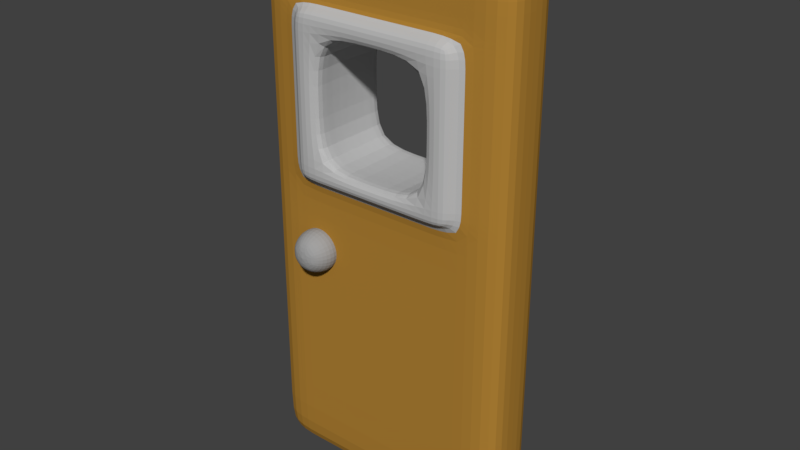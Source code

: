 # Source: Door.blend  (saved by Blender 2.90.8; exported with 4.5.12 LTS)
import bpy
from mathutils import Matrix  # noqa: F401  (used for matrix-valued properties, if any)

bpy.ops.wm.read_factory_settings(use_empty=True)
scene = bpy.context.scene
scene.name = 'Scene'

# ---- collections
col_collection_1 = bpy.data.collections.new('Collection 1'); scene.collection.children.link(col_collection_1)

# ---- materials (node trees are filled in below, after node groups)
mat_door_handle = bpy.data.materials.new('Door Handle')
mat_door_handle.alpha_threshold = 0.0
mat_door_handle.use_transparent_shadow = False
mat_door_handle.diffuse_color = (0.3506, 0.3506, 0.3506, 1.0)
mat_door_handle.roughness = 0.5
mat_door = bpy.data.materials.new('Door')
mat_door.alpha_threshold = 0.0
mat_door.use_transparent_shadow = False
mat_door.diffuse_color = (0.4385, 0.2222, 0.03474, 1.0)
mat_door.roughness = 0.5
mat_door.line_color = (0.0, 0.0, 0.0, 1.0)
mat_door_window_frame = bpy.data.materials.new('Door Window Frame')
mat_door_window_frame.alpha_threshold = 0.0
mat_door_window_frame.use_transparent_shadow = False
mat_door_window_frame.diffuse_color = (0.4969, 0.4969, 0.4969, 1.0)
mat_door_window_frame.roughness = 0.5

# ---- material node trees

# ---- world
world_world = bpy.data.worlds.new('World'); scene.world = world_world
world_world.color = (0.05088, 0.05088, 0.05088)
world_world.use_sun_shadow = False
world_world.sun_shadow_jitter_overblur = 0.0
world_world.cycles.sampling_method = 'MANUAL'

# ---- meshes
me_sphere_001 = bpy.data.meshes.new('Sphere.001')
me_sphere_001.from_pydata([(0.0, 0.1331, -6.666e-09), (0.07277, -0.09413, 0.07277), (0.1029, 1.497e-09, 0.1029), (0.07277, 0.09413, 0.07277), (0.1029, -0.09413, -1.668e-08), (0.1455, 5.819e-09, -8.064e-09), (0.1029, 0.09413, -8.118e-09), (0.07277, -0.09413, -0.07277), (0.1029, 1.014e-08, -0.1029), (0.07277, 0.09413, -0.07277), (4.659e-09, -0.09413, -0.1029), (3.22e-10, 1.193e-08, -0.1455), (4.659e-09, 0.09413, -0.1029), (-8.996e-09, -0.1331, -2.778e-08), (-0.07277, -0.09413, -0.07277), (-0.1029, 1.014e-08, -0.1029), (-0.07277, 0.09413, -0.07277), (-0.1029, -0.09413, -1.668e-08), (-0.1455, 5.819e-09, -8.064e-09), (-0.1029, 0.09413, -8.118e-09), (-0.07277, -0.09413, 0.07277), (-0.1029, 1.497e-09, 0.1029), (-0.07277, 0.09413, 0.07277), (3.22e-10, -0.09413, 0.1029), (3.22e-10, -2.927e-10, 0.1455), (3.22e-10, 0.09413, 0.1029)], [], [(25, 24, 2, 3), (23, 13, 1), (0, 25, 3), (24, 23, 1, 2), (3, 2, 5, 6), (1, 13, 4), (0, 3, 6), (2, 1, 4, 5), (6, 5, 8, 9), (4, 13, 7), (0, 6, 9), (5, 4, 7, 8), (9, 8, 11, 12), (7, 13, 10), (0, 9, 12), (8, 7, 10, 11), (12, 11, 15, 16), (10, 13, 14), (0, 12, 16), (11, 10, 14, 15), (15, 14, 17, 18), (16, 15, 18, 19), (14, 13, 17), (0, 16, 19), (0, 19, 22), (18, 17, 20, 21), (19, 18, 21, 22), (17, 13, 20), (0, 22, 25), (21, 20, 23, 24), (22, 21, 24, 25), (20, 13, 23)])
me_sphere_001.materials.append(mat_door_handle)
me_sphere_001.use_remesh_preserve_volume = False
me_sphere_001.use_remesh_preserve_attributes = False
me_sphere_001.use_mirror_vertex_groups = False
me_sphere_001.update()
me_sphere = bpy.data.meshes.new('Sphere')
me_sphere.from_pydata([(0.0, 0.1331, -6.666e-09), (0.07277, -0.09413, 0.07277), (0.1029, 1.497e-09, 0.1029), (0.07277, 0.09413, 0.07277), (0.1029, -0.09413, -1.668e-08), (0.1455, 5.819e-09, -8.064e-09), (0.1029, 0.09413, -8.118e-09), (0.07277, -0.09413, -0.07277), (0.1029, 1.014e-08, -0.1029), (0.07277, 0.09413, -0.07277), (4.659e-09, -0.09413, -0.1029), (3.22e-10, 1.193e-08, -0.1455), (4.659e-09, 0.09413, -0.1029), (-8.996e-09, -0.1331, -2.778e-08), (-0.07277, -0.09413, -0.07277), (-0.1029, 1.014e-08, -0.1029), (-0.07277, 0.09413, -0.07277), (-0.1029, -0.09413, -1.668e-08), (-0.1455, 5.819e-09, -8.064e-09), (-0.1029, 0.09413, -8.118e-09), (-0.07277, -0.09413, 0.07277), (-0.1029, 1.497e-09, 0.1029), (-0.07277, 0.09413, 0.07277), (3.22e-10, -0.09413, 0.1029), (3.22e-10, -2.927e-10, 0.1455), (3.22e-10, 0.09413, 0.1029)], [], [(25, 24, 2, 3), (23, 13, 1), (0, 25, 3), (24, 23, 1, 2), (3, 2, 5, 6), (1, 13, 4), (0, 3, 6), (2, 1, 4, 5), (6, 5, 8, 9), (4, 13, 7), (0, 6, 9), (5, 4, 7, 8), (9, 8, 11, 12), (7, 13, 10), (0, 9, 12), (8, 7, 10, 11), (12, 11, 15, 16), (10, 13, 14), (0, 12, 16), (11, 10, 14, 15), (15, 14, 17, 18), (16, 15, 18, 19), (14, 13, 17), (0, 16, 19), (0, 19, 22), (18, 17, 20, 21), (19, 18, 21, 22), (17, 13, 20), (0, 22, 25), (21, 20, 23, 24), (22, 21, 24, 25), (20, 13, 23)])
me_sphere.materials.append(mat_door_handle)
me_sphere.use_remesh_preserve_volume = False
me_sphere.use_remesh_preserve_attributes = False
me_sphere.use_mirror_vertex_groups = False
me_sphere.update()
me_cube = bpy.data.meshes.new('Cube')
me_cube.from_pydata([(0.75, 0.3571, -1.55), (0.75, -0.3571, -1.55), (-0.75, -0.3571, -1.55), (-0.75, 0.3571, -1.55), (0.75, 0.3571, 1.55), (0.75, -0.3571, 1.55), (-0.75, -0.3571, 1.55), (-0.75, 0.3571, 1.55), (0.75, 0.3571, 0.31), (0.75, -0.3571, 0.31), (-0.75, -0.3571, 0.31), (-0.75, 0.3571, 0.31), (0.75, 0.3571, 0.9817), (0.75, -0.3571, 0.9817), (-0.75, -0.3571, 0.9817), (-0.75, 0.3571, 0.9817), (0.3214, 0.3571, -1.55), (0.3214, -0.3571, -1.55), (0.3214, 0.3571, 1.55), (0.3214, -0.3571, 1.55), (0.3429, 0.2857, 0.2945), (0.3429, -0.2857, 0.2945), (0.3429, 0.2857, 0.9972), (0.3429, -0.2857, 0.9972), (-0.3214, 0.3571, -1.55), (-0.3214, -0.3571, -1.55), (-0.3214, 0.3571, 1.55), (-0.3214, -0.3571, 1.55), (-0.3429, 0.2857, 0.2945), (-0.3429, -0.2857, 0.2945), (-0.3429, 0.2857, 0.9972), (-0.3429, -0.2857, 0.9972), (0.4821, 0.3571, -1.55), (0.4821, -0.3571, -1.55), (0.4821, 0.3571, 1.55), (0.4821, -0.3571, 1.55), (0.4821, 0.3571, 0.31), (0.4821, -0.3571, 0.31), (0.4821, 0.3571, 0.9817), (0.4821, -0.3571, 0.9817), (0.75, 0.3571, 1.111), (0.75, -0.3571, 1.111), (-0.75, -0.3571, 1.111), (-0.75, 0.3571, 1.111), (0.3214, 0.3571, 1.111), (0.3214, -0.3571, 1.111), (-0.3214, 0.3571, 1.111), (-0.3214, -0.3571, 1.111), (0.4821, -0.3571, 1.111), (0.4821, 0.3571, 1.111), (-0.4821, 0.3571, -1.55), (-0.4821, -0.3571, -1.55), (-0.4821, 0.3571, 1.55), (-0.4821, -0.3571, 1.55), (-0.4821, 0.3571, 0.31), (-0.4821, -0.3571, 0.31), (-0.4821, 0.3571, 0.9817), (-0.4821, -0.3571, 0.9817), (-0.4821, 0.3571, 1.111), (-0.4821, -0.3571, 1.111), (0.75, 0.3571, 0.2067), (0.75, -0.3571, 0.2067), (-0.75, -0.3571, 0.2067), (-0.75, 0.3571, 0.2067), (0.3214, -0.3571, 0.2067), (0.3214, 0.3571, 0.2067), (-0.3214, -0.3571, 0.2067), (-0.3214, 0.3571, 0.2067), (0.4821, 0.3571, 0.2067), (0.4821, -0.3571, 0.2067), (-0.4821, -0.3571, 0.2067), (-0.4821, 0.3571, 0.2067), (0.4821, -0.5, 0.31), (0.3214, -0.5, 0.31), (0.4821, -0.5, 0.9817), (0.3214, -0.5, 0.9817), (0.3214, -0.5, 1.111), (-0.3214, -0.5, 0.31), (-0.3214, -0.5, 0.9817), (-0.3214, -0.5, 1.111), (0.4821, -0.5, 1.111), (-0.4821, -0.5, 0.31), (-0.4821, -0.5, 0.9817), (-0.4821, -0.5, 1.111), (0.3214, -0.5, 0.2067), (-0.3214, -0.5, 0.2067), (0.4821, -0.5, 0.2067), (-0.4821, -0.5, 0.2067), (0.4821, 0.5, 0.31), (0.3214, 0.5, 0.31), (0.4821, 0.5, 0.9817), (0.3214, 0.5, 0.9817), (0.3214, 0.5, 0.2067), (-0.3214, 0.5, 0.31), (-0.3214, 0.5, 0.9817), (-0.3214, 0.5, 0.2067), (0.4821, 0.5, 0.2067), (0.3214, 0.5, 1.111), (-0.3214, 0.5, 1.111), (0.4821, 0.5, 1.111), (-0.4821, 0.5, 0.31), (-0.4821, 0.5, 0.9817), (-0.4821, 0.5, 1.111), (-0.4821, 0.5, 0.2067), (0.3214, -0.3571, -6.159e-08), (-0.3214, -0.3571, -6.159e-08), (0.4821, -0.3571, -6.159e-08), (-0.4821, -0.3571, -6.159e-08), (0.75, 0.3571, 0.0), (0.75, -0.3571, 0.0), (-0.75, -0.3571, 0.0), (-0.75, 0.3571, 0.0), (0.3214, 0.3571, 0.0), (-0.3214, 0.3571, 0.0), (0.4821, 0.3571, 0.0), (-0.4821, 0.3571, 0.0), (0.75, 0.3571, 1.227), (0.75, -0.3571, 1.227), (-0.75, -0.3571, 1.227), (-0.75, 0.3571, 1.227), (0.3214, 0.3571, 1.227), (-0.3214, 0.3571, 1.227), (0.4821, 0.3571, 1.227), (0.3214, -0.3571, 1.227), (-0.3214, -0.3571, 1.227), (0.4821, -0.3571, 1.227), (-0.4821, 0.3571, 1.227), (-0.4821, -0.3571, 1.227), (0.3214, -0.3571, -1.292), (-0.3214, -0.3571, -1.292), (0.4821, -0.3571, -1.292), (-0.4821, -0.3571, -1.292), (0.75, 0.3571, -1.292), (0.75, -0.3571, -1.292), (-0.75, -0.3571, -1.292), (-0.75, 0.3571, -1.292), (0.3214, 0.3571, -1.292), (-0.3214, 0.3571, -1.292), (0.4821, 0.3571, -1.292), (-0.4821, 0.3571, -1.292), (0.75, -2.129e-08, -1.55), (-0.75, 1.064e-07, -1.55), (0.75, -1.916e-07, 1.55), (-0.75, 6.386e-08, 1.55), (-0.75, 8.515e-08, 0.31), (0.75, -1.064e-07, 0.31), (-0.75, 6.386e-08, 0.9817), (0.75, -1.49e-07, 0.9817), (0.3214, -6.386e-08, 1.55), (0.3214, 4.257e-08, -1.55), (-0.3214, 0.0, 1.55), (-0.3214, 6.386e-08, -1.55), (0.4821, 2.129e-08, -1.55), (0.4821, -1.277e-07, 1.55), (-0.75, 8.515e-08, 1.111), (0.75, -1.703e-07, 1.111), (-0.4821, 2.129e-08, 1.55), (-0.4821, 8.515e-08, -1.55), (0.75, -1.064e-07, 0.2067), (-0.75, 8.515e-08, 0.2067), (-0.75, 8.515e-08, 0.0), (0.75, -6.386e-08, 0.0), (-0.75, 6.386e-08, 1.227), (0.75, -1.703e-07, 1.227), (0.75, -4.257e-08, -1.292), (-0.75, 1.064e-07, -1.292), (2.682e-07, 0.3571, -1.55), (5.96e-08, -0.3571, -1.55), (2.086e-07, 0.2857, 0.2945), (-8.941e-08, -0.2857, 0.2945), (2.384e-07, 0.3571, 0.2067), (-1.192e-07, -0.3571, 0.2067), (-1.49e-07, -0.5, 0.31), (-1.49e-07, -0.5, 0.2067), (2.384e-07, 0.5, 0.31), (2.384e-07, 0.5, 0.2067), (-2.98e-08, -0.3571, -6.159e-08), (2.682e-07, 0.3571, 0.0), (2.98e-08, -0.3571, -1.292), (2.682e-07, 0.3571, -1.292), (1.788e-07, 5.322e-08, -1.55), (0.75, 0.3571, 0.6458), (0.75, -0.3571, 0.6458), (0.3429, -0.2857, 0.6458), (0.3429, 0.2857, 0.6458), (0.4821, 0.3571, 0.6458), (0.4821, -0.3571, 0.6458), (0.3214, -0.5, 0.6458), (0.4821, -0.5, 0.6458), (0.3214, 0.5, 0.6458), (0.4821, 0.5, 0.6458), (0.75, -1.277e-07, 0.6458), (2.384e-07, 0.3571, 1.55), (-2.682e-07, -0.3571, 1.55), (2.086e-07, 0.2857, 0.9972), (-8.941e-08, -0.2857, 0.9972), (-2.086e-07, -0.3571, 1.111), (2.384e-07, 0.3571, 1.111), (-1.788e-07, -0.5, 0.9817), (-2.384e-07, -0.5, 1.111), (2.384e-07, 0.5, 0.9817), (2.384e-07, 0.5, 1.111), (2.384e-07, 0.3571, 1.227), (-2.384e-07, -0.3571, 1.227), (0.0, -3.193e-08, 1.55), (-0.75, -0.3571, 0.6458), (-0.75, 0.3571, 0.6458), (-0.3429, -0.2857, 0.6458), (-0.3429, 0.2857, 0.6458), (-0.4821, -0.3571, 0.6458), (-0.4821, 0.3571, 0.6458), (-0.3214, -0.5, 0.6458), (-0.4821, -0.5, 0.6458), (-0.3214, 0.5, 0.6458), (-0.4821, 0.5, 0.6458), (-0.75, 7.451e-08, 0.6458)], [], [(157, 51, 2, 141), (156, 143, 6, 53), (163, 142, 5, 117), (127, 53, 6, 118), (162, 143, 7, 119), (139, 50, 3, 135), (210, 54, 11, 206), (159, 144, 11, 63), (70, 55, 10, 62), (158, 145, 9, 61), (58, 56, 15, 43), (215, 146, 15, 206), (209, 57, 14, 205), (191, 147, 13, 182), (47, 59, 83, 79), (197, 44, 97, 201), (48, 45, 76, 80), (210, 56, 101, 214), (138, 32, 16, 136), (125, 35, 19, 123), (153, 148, 19, 35), (152, 33, 17, 149), (207, 208, 30, 31), (168, 20, 89, 174), (186, 39, 74, 188), (169, 168, 28, 29), (179, 166, 24, 137), (203, 193, 27, 124), (204, 150, 27, 193), (180, 167, 25, 151), (195, 194, 22, 23), (183, 184, 20, 21), (140, 1, 33, 152), (142, 153, 35, 5), (117, 5, 35, 125), (132, 0, 32, 138), (181, 8, 36, 185), (61, 9, 37, 69), (40, 12, 38, 49), (182, 13, 39, 186), (116, 40, 49, 122), (13, 41, 48, 39), (169, 29, 77, 172), (202, 197, 46, 121), (55, 70, 87, 81), (122, 49, 44, 120), (126, 58, 43, 119), (146, 154, 43, 15), (57, 59, 42, 14), (147, 155, 41, 13), (171, 64, 84, 173), (121, 46, 58, 126), (69, 37, 72, 86), (208, 28, 93, 213), (196, 47, 79, 199), (170, 67, 95, 175), (137, 24, 50, 139), (124, 27, 53, 127), (150, 156, 53, 27), (151, 25, 51, 157), (56, 58, 102, 101), (105, 66, 70, 107), (109, 61, 69, 106), (8, 60, 68, 36), (185, 36, 88, 190), (176, 171, 66, 105), (184, 22, 91, 189), (106, 69, 64, 104), (161, 158, 61, 109), (107, 70, 62, 110), (160, 159, 63, 111), (54, 71, 63, 11), (188, 74, 75, 187), (86, 72, 73, 84), (173, 172, 77, 85), (198, 199, 79, 78), (74, 80, 76, 75), (78, 79, 83, 82), (211, 78, 82, 212), (85, 77, 81, 87), (64, 69, 86, 84), (183, 21, 73, 187), (59, 57, 82, 83), (195, 23, 75, 198), (70, 66, 85, 87), (39, 48, 80, 74), (207, 31, 78, 211), (209, 55, 81, 212), (99, 90, 91, 97), (190, 88, 89, 189), (201, 200, 94, 98), (98, 94, 101, 102), (213, 93, 100, 214), (93, 95, 103, 100), (174, 175, 95, 93), (88, 96, 92, 89), (58, 46, 98, 102), (68, 65, 92, 96), (71, 54, 100, 103), (194, 30, 94, 200), (67, 71, 103, 95), (44, 49, 99, 97), (49, 38, 90, 99), (36, 68, 96, 88), (165, 160, 111, 135), (131, 107, 110, 134), (164, 161, 109, 133), (130, 106, 104, 128), (178, 176, 105, 129), (133, 109, 106, 130), (129, 105, 107, 131), (67, 113, 115, 71), (60, 108, 114, 68), (170, 177, 113, 67), (68, 114, 112, 65), (71, 115, 111, 63), (47, 124, 127, 59), (26, 121, 126, 52), (52, 126, 119, 7), (34, 122, 120, 18), (192, 202, 121, 26), (4, 116, 122, 34), (41, 117, 125, 48), (196, 203, 124, 47), (48, 125, 123, 45), (154, 162, 119, 43), (59, 127, 118, 42), (155, 163, 117, 41), (25, 129, 131, 51), (1, 133, 130, 33), (167, 178, 129, 25), (33, 130, 128, 17), (140, 164, 133, 1), (51, 131, 134, 2), (141, 165, 135, 3), (113, 137, 139, 115), (108, 132, 138, 114), (177, 179, 137, 113), (114, 138, 136, 112), (115, 139, 135, 111), (2, 134, 165, 141), (0, 132, 164, 140), (40, 116, 163, 155), (42, 118, 162, 154), (132, 108, 161, 164), (134, 110, 160, 165), (110, 62, 159, 160), (108, 60, 158, 161), (24, 151, 157, 50), (26, 52, 156, 150), (12, 40, 155, 147), (14, 42, 154, 146), (4, 34, 153, 142), (0, 140, 152, 32), (166, 180, 151, 24), (192, 26, 150, 204), (32, 152, 149, 16), (34, 18, 148, 153), (181, 12, 147, 191), (205, 14, 146, 215), (60, 8, 145, 158), (62, 10, 144, 159), (118, 6, 143, 162), (116, 4, 142, 163), (52, 7, 143, 156), (50, 157, 141, 3), (16, 149, 180, 166), (112, 136, 179, 177), (17, 128, 178, 167), (65, 112, 177, 170), (128, 104, 176, 178), (89, 92, 175, 174), (84, 73, 172, 173), (104, 64, 171, 176), (65, 170, 175, 92), (66, 171, 173, 85), (21, 169, 172, 73), (149, 17, 167, 180), (136, 16, 166, 179), (21, 20, 168, 169), (28, 168, 174, 93), (8, 181, 191, 145), (90, 190, 189, 91), (23, 183, 187, 75), (72, 188, 187, 73), (20, 184, 189, 89), (38, 185, 190, 90), (9, 182, 186, 37), (12, 181, 185, 38), (23, 22, 184, 183), (37, 186, 188, 72), (145, 191, 182, 9), (18, 192, 204, 148), (45, 123, 203, 196), (18, 120, 202, 192), (22, 194, 200, 91), (97, 91, 200, 201), (31, 195, 198, 78), (75, 76, 199, 198), (45, 196, 199, 76), (120, 44, 197, 202), (31, 30, 194, 195), (148, 204, 193, 19), (123, 19, 193, 203), (46, 197, 201, 98), (10, 205, 215, 144), (94, 213, 214, 101), (57, 209, 212, 82), (29, 207, 211, 77), (77, 211, 212, 81), (30, 208, 213, 94), (29, 28, 208, 207), (54, 210, 214, 100), (55, 209, 205, 10), (144, 215, 206, 11), (56, 210, 206, 15)])
me_cube.polygons.foreach_set('material_index', [0, 0, 0, 0, 0, 0, 0, 0, 0, 0, 0, 0, 0, 0, 1, 1, 1, 1, 0, 0, 0, 0, 1, 1, 1, 1, 0, 0, 0, 0, 1, 1, 0, 0, 0, 0, 0, 0, 0, 0, 0, 0, 1, 0, 1, 0, 0, 0, 0, 0, 1, 0, 1, 1, 1, 1, 0, 0, 0, 0, 1, 0, 0, 0, 1, 0, 1, 0, 0, 0, 0, 0, 1, 1, 1, 1, 1, 1, 1, 1, 1, 1, 1, 1, 1, 1, 1, 1, 1, 1, 1, 1, 1, 1, 1, 1, 1, 1, 1, 1, 1, 1, 1, 1, 0, 0, 0, 0, 0, 0, 0, 0, 0, 0, 0, 0, 0, 0, 0, 0, 0, 0, 0, 0, 0, 0, 0, 0, 0, 0, 0, 0, 0, 0, 0, 0, 0, 0, 0, 0, 0, 0, 0, 0, 0, 0, 0, 0, 0, 0, 0, 0, 0, 0, 0, 0, 0, 0, 0, 0, 0, 0, 0, 0, 0, 0, 0, 0, 0, 0, 0, 1, 1, 0, 1, 1, 1, 0, 0, 1, 1, 0, 1, 1, 1, 1, 1, 0, 0, 1, 1, 0, 0, 0, 0, 1, 1, 1, 1, 1, 0, 1, 0, 0, 1, 0, 1, 1, 1, 1, 1, 1, 1, 0, 0, 0])
me_cube.materials.append(mat_door)
me_cube.materials.append(mat_door_window_frame)
me_cube.use_remesh_preserve_volume = False
me_cube.use_remesh_preserve_attributes = False
me_cube.use_mirror_vertex_groups = False
me_cube.update()

# ---- objects
ob_door_handle_001 = bpy.data.objects.new('Door Handle.001', me_sphere_001)
ob_door_handle = bpy.data.objects.new('Door Handle', me_sphere)
ob_door = bpy.data.objects.new('Door', me_cube)

# ---- transforms, parenting, visibility, modifiers, constraints
ob_door_handle_001.location = (-0.4, 0.2, 1.3)
ob_door_handle_001.lineart.crease_threshold = 0.0
_m = ob_door_handle_001.modifiers.new('Subsurf', 'SUBSURF')
_m.uv_smooth = 'PRESERVE_CORNERS'
_m.quality = 2
_m.show_only_control_edges = False
_m = ob_door_handle_001.modifiers.new('Triangulate', 'TRIANGULATE')
ob_door_handle.location = (-0.4, -0.2, 1.3)
ob_door_handle.lineart.crease_threshold = 0.0
_m = ob_door_handle.modifiers.new('Subsurf', 'SUBSURF')
_m.uv_smooth = 'PRESERVE_CORNERS'
_m.quality = 2
_m.show_only_control_edges = False
_m = ob_door_handle.modifiers.new('Triangulate', 'TRIANGULATE')
ob_door.location = (0.0, 0.0, 1.5)
ob_door.scale = (1.0, 0.5, 1.0)
ob_door.lock_rotations_4d = False
ob_door.empty_display_type = 'ARROWS'
ob_door.lineart.crease_threshold = 0.0
_m = ob_door.modifiers.new('Subsurf', 'SUBSURF')
_m.uv_smooth = 'PRESERVE_CORNERS'
_m.quality = 2
_m.show_only_control_edges = False
_m = ob_door.modifiers.new('Triangulate', 'TRIANGULATE')

# ---- collection membership
col_collection_1.objects.link(ob_door_handle_001)
col_collection_1.objects.link(ob_door_handle)
col_collection_1.objects.link(ob_door)

# ---- scene / render settings (as saved in the file)
scene.frame_start = 1; scene.frame_end = 250; scene.frame_set(1)
scene.render.engine = 'BLENDER_EEVEE_NEXT'
scene.render.resolution_percentage = 50
scene.render.dither_intensity = 0.0
scene.cycles.use_denoising = False
scene.cycles.samples = 128
scene.cycles.sampling_pattern = 'TABULATED_SOBOL'
scene.cycles.use_adaptive_sampling = False
scene.cycles.use_light_tree = False
scene.cycles.blur_glossy = 0.0
scene.cycles.sample_clamp_indirect = 0.0
scene.view_settings.view_transform = 'Standard'
bpy.context.view_layer.update()

# ---- added for rendering (the .blend has no active camera and no usable light): camera, sun
cam_auto = bpy.data.cameras.new('AutoCamera')
cam_auto.lens = 50.0
cam_auto.sensor_width = 36.0
cam_auto.clip_end = 1000.0
ob_auto_camera = bpy.data.objects.new('AutoCamera', cam_auto)
scene.collection.objects.link(ob_auto_camera)
ob_auto_camera.location = (3.24058, -3.8887, 4.09246)
ob_auto_camera.rotation_euler = (1.09748, -7.21219e-08, 0.694738)
scene.camera = ob_auto_camera
light_auto_sun = bpy.data.lights.new('AutoSun', 'SUN')
light_auto_sun.energy = 3.0
light_auto_sun.angle = 0.0523599
ob_auto_sun = bpy.data.objects.new('AutoSun', light_auto_sun)
scene.collection.objects.link(ob_auto_sun)
ob_auto_sun.rotation_euler = (0.872665, 0.174533, 0.523599)
bpy.context.view_layer.update()
